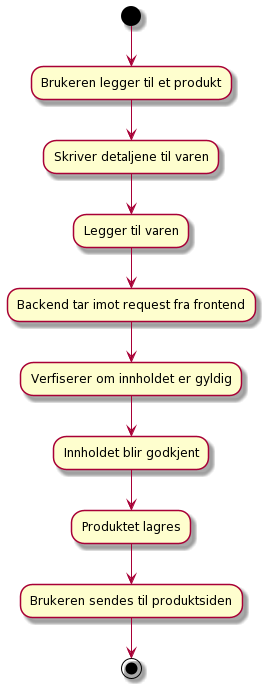

The diagram above was rendered by PlantUML. Its source (embedded in the PNG):
@startuml
(*) --> "Brukeren legger til et produkt"
"Brukeren legger til et produkt" --> "Skriver detaljene til varen"
"Skriver detaljene til varen" --> "Legger til varen"
"Legger til varen" --> "Backend tar imot request fra frontend"
"Backend tar imot request fra frontend" --> "Verfiserer om innholdet er gyldig"
"Verfiserer om innholdet er gyldig" --> "Innholdet blir godkjent"
"Innholdet blir godkjent" --> "Produktet lagres" 
"Produktet lagres" --> "Brukeren sendes til produktsiden" 
"Brukeren sendes til produktsiden" -->(*)
@enduml